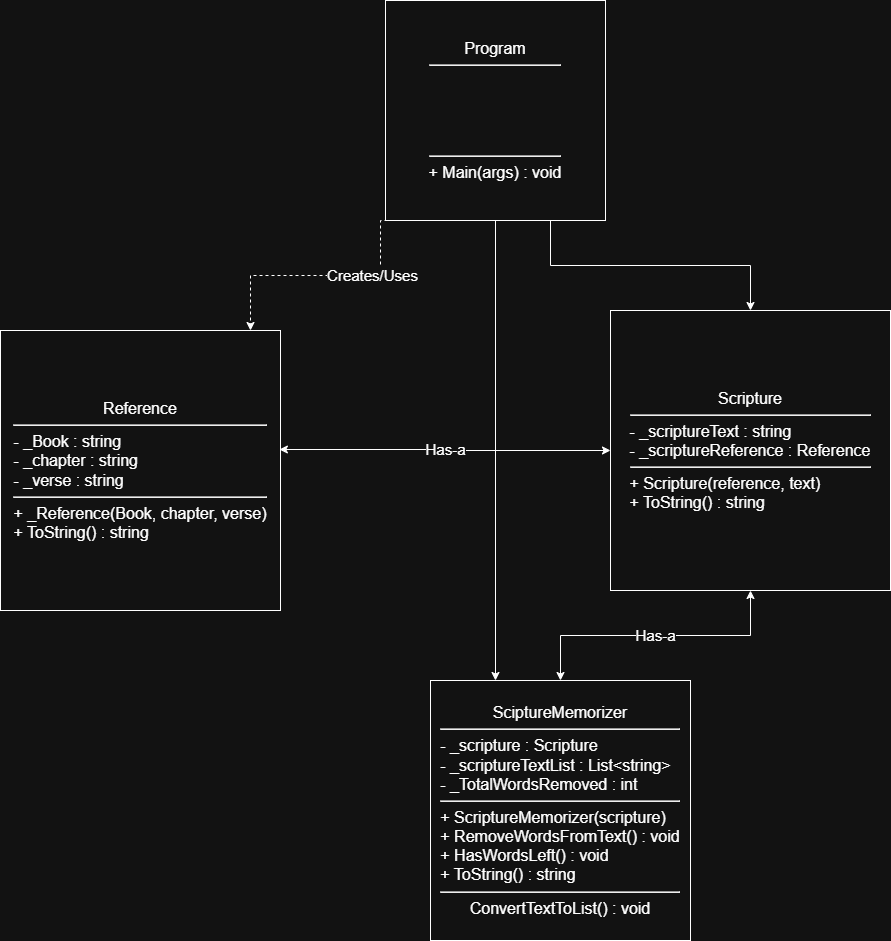

The diagram above was exported from draw.io. Its source (the exported page's mxGraphModel, read from the mxfile embedded in the PNG):
<mxGraphModel dx="1634" dy="1116" grid="1" gridSize="10" guides="1" tooltips="1" connect="1" arrows="1" fold="1" page="1" pageScale="1" pageWidth="850" pageHeight="1100" math="0" shadow="0">
  <root>
    <mxCell id="0" />
    <mxCell id="1" parent="0" />
    <mxCell id="5TbAsHpHEJ4PwxRZLMgh-2" edge="1" parent="1" source="5TbAsHpHEJ4PwxRZLMgh-1" style="edgeStyle=orthogonalEdgeStyle;rounded=0;orthogonalLoop=1;jettySize=auto;html=1;exitX=0.5;exitY=1;exitDx=0;exitDy=0;dashed=1;" target="5TbAsHpHEJ4PwxRZLMgh-3" value="&lt;font style=&quot;font-size: 15px;&quot;&gt;Creates/Uses&lt;/font&gt;">
      <mxGeometry relative="1" as="geometry">
        <Array as="points">
          <mxPoint x="310" y="240" />
          <mxPoint x="310" y="295" />
          <mxPoint x="180" y="295" />
        </Array>
        <mxPoint x="150" y="370" as="targetPoint" />
      </mxGeometry>
    </mxCell>
    <mxCell id="5TbAsHpHEJ4PwxRZLMgh-10" edge="1" parent="1" source="5TbAsHpHEJ4PwxRZLMgh-1" style="edgeStyle=orthogonalEdgeStyle;rounded=0;orthogonalLoop=1;jettySize=auto;html=1;entryX=0.25;entryY=0;entryDx=0;entryDy=0;" target="5TbAsHpHEJ4PwxRZLMgh-5">
      <mxGeometry relative="1" as="geometry" />
    </mxCell>
    <mxCell id="5TbAsHpHEJ4PwxRZLMgh-11" edge="1" parent="1" source="5TbAsHpHEJ4PwxRZLMgh-1" style="edgeStyle=orthogonalEdgeStyle;rounded=0;orthogonalLoop=1;jettySize=auto;html=1;exitX=0.75;exitY=1;exitDx=0;exitDy=0;entryX=0.5;entryY=0;entryDx=0;entryDy=0;" target="5TbAsHpHEJ4PwxRZLMgh-4">
      <mxGeometry relative="1" as="geometry">
        <mxPoint x="680" y="320" as="targetPoint" />
      </mxGeometry>
    </mxCell>
    <mxCell id="5TbAsHpHEJ4PwxRZLMgh-1" parent="1" style="whiteSpace=wrap;html=1;aspect=fixed;" value="&lt;font style=&quot;font-size: 16px;&quot;&gt;Program&lt;/font&gt;&lt;div&gt;&lt;div&gt;&lt;hr&gt;&lt;font style=&quot;font-size: 16px;&quot;&gt;&lt;br&gt;&lt;/font&gt;&lt;/div&gt;&lt;div&gt;&lt;font style=&quot;font-size: 16px;&quot;&gt;&lt;br&gt;&lt;/font&gt;&lt;/div&gt;&lt;div&gt;&lt;font style=&quot;font-size: 16px;&quot;&gt;&lt;br&gt;&lt;/font&gt;&lt;/div&gt;&lt;div&gt;&lt;font style=&quot;font-size: 16px;&quot;&gt;&lt;br&gt;&lt;/font&gt;&lt;/div&gt;&lt;div&gt;&lt;hr&gt;&lt;/div&gt;&lt;div&gt;&lt;font style=&quot;font-size: 16px;&quot;&gt;+ Main(args) : void&lt;/font&gt;&lt;/div&gt;&lt;/div&gt;" vertex="1">
      <mxGeometry height="220" width="220" x="315" y="20" as="geometry" />
    </mxCell>
    <mxCell id="5TbAsHpHEJ4PwxRZLMgh-3" parent="1" style="whiteSpace=wrap;html=1;aspect=fixed;" value="&lt;font style=&quot;font-size: 16px;&quot;&gt;Reference&lt;/font&gt;&lt;div&gt;&lt;hr&gt;&lt;div style=&quot;text-align: left;&quot;&gt;&lt;span style=&quot;background-color: transparent; color: light-dark(rgb(0, 0, 0), rgb(255, 255, 255));&quot;&gt;&lt;font style=&quot;font-size: 16px;&quot;&gt;- _Book : string&lt;/font&gt;&lt;/span&gt;&lt;/div&gt;&lt;/div&gt;&lt;div style=&quot;text-align: left;&quot;&gt;&lt;font style=&quot;font-size: 16px;&quot;&gt;- _chapter : string&lt;/font&gt;&lt;/div&gt;&lt;div style=&quot;text-align: left;&quot;&gt;&lt;font style=&quot;font-size: 16px;&quot;&gt;- _verse : string&lt;/font&gt;&lt;/div&gt;&lt;div style=&quot;text-align: left;&quot;&gt;&lt;hr&gt;&lt;font style=&quot;font-size: 16px;&quot;&gt;+ _Reference(Book, chapter, verse)&lt;/font&gt;&lt;/div&gt;&lt;div style=&quot;text-align: left;&quot;&gt;&lt;font style=&quot;font-size: 16px;&quot;&gt;+ ToString() : string&lt;/font&gt;&lt;/div&gt;" vertex="1">
      <mxGeometry height="280" width="280" x="-70" y="350" as="geometry" />
    </mxCell>
    <mxCell id="5TbAsHpHEJ4PwxRZLMgh-7" edge="1" parent="1" source="5TbAsHpHEJ4PwxRZLMgh-4" style="edgeStyle=orthogonalEdgeStyle;rounded=0;orthogonalLoop=1;jettySize=auto;html=1;exitX=0.5;exitY=1;exitDx=0;exitDy=0;entryX=0.5;entryY=0;entryDx=0;entryDy=0;startArrow=classic;startFill=1;" target="5TbAsHpHEJ4PwxRZLMgh-5" value="&lt;font style=&quot;font-size: 15px;&quot;&gt;Has-a&lt;/font&gt;">
      <mxGeometry relative="1" as="geometry" />
    </mxCell>
    <mxCell id="5TbAsHpHEJ4PwxRZLMgh-4" parent="1" style="whiteSpace=wrap;html=1;aspect=fixed;" value="&lt;font style=&quot;font-size: 16px;&quot;&gt;Scripture&lt;/font&gt;&lt;hr&gt;&lt;font style=&quot;font-size: 16px;&quot;&gt;&lt;div style=&quot;text-align: left;&quot;&gt;&lt;span style=&quot;background-color: transparent; color: light-dark(rgb(0, 0, 0), rgb(255, 255, 255));&quot;&gt;- _scriptureText : string&lt;/span&gt;&lt;/div&gt;&lt;/font&gt;&lt;div style=&quot;text-align: left;&quot;&gt;&lt;font style=&quot;font-size: 16px;&quot;&gt;- _scriptureReference : Reference&lt;/font&gt;&lt;/div&gt;&lt;div&gt;&lt;hr style=&quot;text-align: left;&quot;&gt;&lt;font style=&quot;font-size: 16px;&quot;&gt;&lt;div style=&quot;text-align: left;&quot;&gt;&lt;span style=&quot;background-color: transparent; color: light-dark(rgb(0, 0, 0), rgb(255, 255, 255));&quot;&gt;+ Scripture(reference, text)&lt;/span&gt;&lt;/div&gt;&lt;/font&gt;&lt;/div&gt;&lt;div style=&quot;text-align: left;&quot;&gt;&lt;font style=&quot;font-size: 16px;&quot;&gt;+ ToString() : string&lt;/font&gt;&lt;/div&gt;" vertex="1">
      <mxGeometry height="280" width="280" x="540" y="330" as="geometry" />
    </mxCell>
    <mxCell id="5TbAsHpHEJ4PwxRZLMgh-5" parent="1" style="whiteSpace=wrap;html=1;aspect=fixed;" value="&lt;font style=&quot;font-size: 16px;&quot;&gt;SciptureMemorizer&lt;/font&gt;&lt;div&gt;&lt;hr&gt;&lt;div style=&quot;text-align: left;&quot;&gt;&lt;span style=&quot;background-color: transparent; color: light-dark(rgb(0, 0, 0), rgb(255, 255, 255));&quot;&gt;&lt;font style=&quot;font-size: 16px;&quot;&gt;- _scripture : Scripture&lt;/font&gt;&lt;/span&gt;&lt;/div&gt;&lt;/div&gt;&lt;div style=&quot;text-align: left;&quot;&gt;&lt;font style=&quot;font-size: 16px;&quot;&gt;- _scriptureTextList : List&amp;lt;string&amp;gt;&lt;/font&gt;&lt;/div&gt;&lt;div style=&quot;text-align: left;&quot;&gt;&lt;font style=&quot;font-size: 16px;&quot;&gt;- _TotalWordsRemoved : int&lt;/font&gt;&lt;/div&gt;&lt;div&gt;&lt;hr style=&quot;text-align: left;&quot;&gt;&lt;div style=&quot;text-align: left;&quot;&gt;&lt;span style=&quot;background-color: transparent; color: light-dark(rgb(0, 0, 0), rgb(255, 255, 255));&quot;&gt;&lt;font style=&quot;font-size: 16px;&quot;&gt;+ ScriptureMemorizer(scripture)&lt;/font&gt;&lt;/span&gt;&lt;/div&gt;&lt;/div&gt;&lt;div style=&quot;text-align: left;&quot;&gt;&lt;font style=&quot;font-size: 16px;&quot;&gt;+ RemoveWordsFromText() : void&lt;/font&gt;&lt;/div&gt;&lt;div style=&quot;text-align: left;&quot;&gt;&lt;font style=&quot;font-size: 16px;&quot;&gt;+ HasWordsLeft() : void&lt;/font&gt;&lt;/div&gt;&lt;div style=&quot;text-align: left;&quot;&gt;&lt;font style=&quot;font-size: 16px;&quot;&gt;+ ToString() : string&lt;/font&gt;&lt;/div&gt;&lt;div&gt;&lt;hr&gt;&lt;font style=&quot;font-size: 16px;&quot;&gt;ConvertTextToList() : void&lt;/font&gt;&lt;/div&gt;" vertex="1">
      <mxGeometry height="260" width="260" x="360" y="700" as="geometry" />
    </mxCell>
    <mxCell id="5TbAsHpHEJ4PwxRZLMgh-12" edge="1" parent="1" source="5TbAsHpHEJ4PwxRZLMgh-4" style="edgeStyle=orthogonalEdgeStyle;rounded=0;orthogonalLoop=1;jettySize=auto;html=1;exitX=0;exitY=0.5;exitDx=0;exitDy=0;entryX=0.996;entryY=0.425;entryDx=0;entryDy=0;entryPerimeter=0;startArrow=classic;startFill=1;" target="5TbAsHpHEJ4PwxRZLMgh-3" value="&lt;font style=&quot;font-size: 15px;&quot;&gt;Has-a&lt;/font&gt;">
      <mxGeometry relative="1" as="geometry" />
    </mxCell>
  </root>
</mxGraphModel>